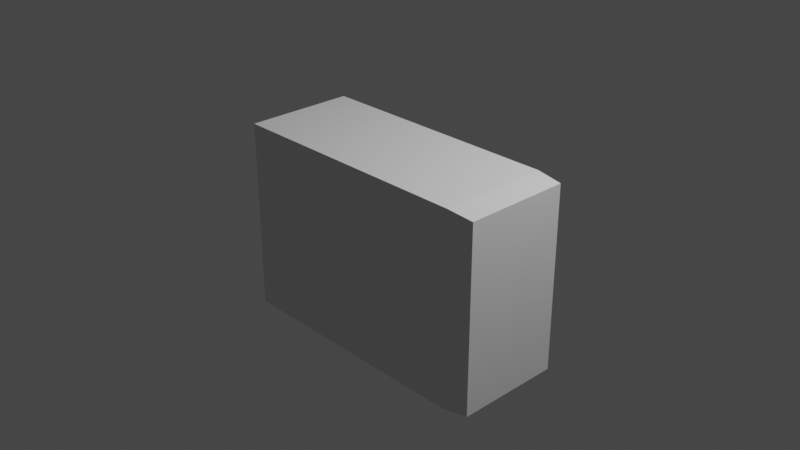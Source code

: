 # Source: pc.blend  (saved by Blender 2.93.21; exported with 4.5.12 LTS)
import bpy
from mathutils import Matrix  # noqa: F401  (used for matrix-valued properties, if any)

bpy.ops.wm.read_factory_settings(use_empty=True)
scene = bpy.context.scene
scene.name = 'Scene'

# ---- collections
col_collection = bpy.data.collections.new('Collection'); scene.collection.children.link(col_collection)

# ---- world
world_world = bpy.data.worlds.new('World'); scene.world = world_world
world_world.use_nodes = True; world_world.node_tree.nodes.clear()
_N = world_world.node_tree.nodes; _L = world_world.node_tree.links
n0 = _N.new('ShaderNodeOutputWorld'); n0.name = 'World Output'; n0.location = (300, 300)
n1 = _N.new('ShaderNodeBackground'); n1.name = 'Background'; n1.location = (10, 300)
n1.inputs[0].default_value = (0.05088, 0.05088, 0.05088, 1.0)
_L.new(n1.outputs[0], n0.inputs[0])
n0.is_active_output = True
world_world.color = (0.05088, 0.05088, 0.05088)
world_world.use_sun_shadow = False
world_world.sun_shadow_jitter_overblur = 0.0

# ---- cameras
cam_camera = bpy.data.cameras.new('Camera')
cam_camera.clip_end = 100.0
cam_camera.ortho_scale = 7.314

# ---- lights
light_light = bpy.data.lights.new('Light', 'POINT')
light_light.transmission_factor = 0.0
light_light.energy = 1000.0
light_light.shadow_soft_size = 0.1
light_light.shadow_maximum_resolution = 0.006
light_light.use_absolute_resolution = True

# ---- meshes
me_cube = bpy.data.meshes.new('Cube')
me_cube.from_pydata([(-1.0, -1.0, -1.0), (-1.0, -1.0, 1.0), (-1.0, 0.1501, -1.0), (-1.0, 0.1501, 1.0), (1.911, -0.978, -0.955), (1.911, -0.978, 0.9688), (1.911, 0.1281, -0.955), (1.911, 0.1281, 0.9688), (-1.0, -1.0, 0.8183), (-1.0, 0.1501, 0.8206), (1.638, 0.1501, -1.0), (1.638, 0.1501, 1.0), (1.637, -1.0, -1.0), (1.637, -1.0, 1.0), (1.637, -1.0, 0.8183), (1.638, 0.1501, 0.8206), (1.911, -0.425, -0.955), (1.911, -0.425, 0.9688), (1.911, -0.9269, -0.1591), (1.911, -0.9269, 0.9042), (1.911, -0.1484, -0.955), (1.911, -0.1484, 0.9688), (1.911, 0.07658, -0.1591), (1.911, 0.07658, 0.9042)], [], [(4, 5, 13, 14, 12), (10, 15, 11, 7, 6), (14, 13, 1, 8), (3, 1, 13, 11), (12, 14, 8, 0), (13, 5, 17, 21, 7, 11), (12, 0, 2, 10), (2, 9, 15, 10), (1, 3, 9, 2, 0, 8), (23, 21, 17, 19), (9, 3, 11, 15), (20, 22, 18, 16), (10, 6, 20, 16, 4, 12), (22, 23, 19, 18), (6, 7, 21, 23, 22, 20), (18, 19, 17, 5, 4, 16)])
_uv = me_cube.uv_layers.new(name='UVMap')
_uv.uv.foreach_set('vector', [0.375, 0.75, 0.625, 0.75, 0.625, 0.875, 0.5, 0.875, 0.375, 0.875, 0.375, 0.375, 0.5, 0.375, 0.625, 0.375, 0.625, 0.5, 0.375, 0.5, 0.5, 0.875, 0.625, 0.875, 0.625, 1.0, 0.5, 1.0, 0.875, 0.5, 0.875, 0.75, 0.75, 0.75, 0.75, 0.5, 0.375, 0.875, 0.5, 0.875, 0.5, 1.0, 0.375, 1.0, 0.75, 0.75, 0.625, 0.75, 0.625, 0.625, 0.625, 0.5625, 0.625, 0.5, 0.75, 0.5, 0.25, 0.75, 0.125, 0.75, 0.125, 0.5, 0.25, 0.5, 0.375, 0.25, 0.5, 0.25, 0.5, 0.375, 0.375, 0.375, 0.625, 0.0, 0.625, 0.25, 0.5, 0.25, 0.375, 0.25, 0.375, 0.0, 0.5, 0.0, 0.5, 0.5625, 0.625, 0.5625, 0.625, 0.625, 0.5, 0.625, 0.5, 0.25, 0.625, 0.25, 0.625, 0.375, 0.5, 0.375, 0.375, 0.5625, 0.4375, 0.5625, 0.4375, 0.625, 0.375, 0.625, 0.25, 0.5, 0.375, 0.5, 0.375, 0.5625, 0.375, 0.625, 0.375, 0.75, 0.25, 0.75, 0.4375, 0.5625, 0.5, 0.5625, 0.5, 0.625, 0.4375, 0.625, 0.375, 0.5, 0.625, 0.5, 0.625, 0.5625, 0.5, 0.5625, 0.4375, 0.5625, 0.375, 0.5625, 0.4375, 0.625, 0.5, 0.625, 0.625, 0.625, 0.625, 0.75, 0.375, 0.75, 0.375, 0.625])
me_cube.use_remesh_fix_poles = True
me_cube.use_remesh_preserve_attributes = False
me_cube.update()

# ---- objects
ob_camera = bpy.data.objects.new('Camera', cam_camera)
ob_light = bpy.data.objects.new('Light', light_light)
ob_cube = bpy.data.objects.new('Cube', me_cube)

# ---- transforms, parenting, visibility, modifiers, constraints
ob_camera.location = (7.359, -6.926, 4.946)
ob_camera.rotation_euler = (1.109, 0.0, 0.8149)
ob_camera.lock_rotations_4d = False
ob_camera.empty_display_type = 'ARROWS'
ob_camera.color = (0.0, 0.0, 0.0, 0.0)
ob_camera.display_type = 'WIRE'
ob_camera.lineart.crease_threshold = 0.0
ob_light.location = (4.076, 1.005, 5.904)
ob_light.rotation_euler = (0.6503, 0.05522, 1.866)
ob_light.lock_rotations_4d = False
ob_light.empty_display_type = 'ARROWS'
ob_light.color = (0.0, 0.0, 0.0, 0.0)
ob_light.lineart.crease_threshold = 0.0
ob_cube.location = (0.0, 0.0, 0.0)

# ---- collection membership
col_collection.objects.link(ob_camera)
col_collection.objects.link(ob_light)
col_collection.objects.link(ob_cube)

# ---- scene / render settings (as saved in the file)
scene.camera = ob_camera
scene.frame_start = 1; scene.frame_end = 250; scene.frame_set(1)
scene.render.engine = 'BLENDER_EEVEE_NEXT'
scene.cycles.use_denoising = False
scene.cycles.samples = 128
scene.cycles.sampling_pattern = 'TABULATED_SOBOL'
scene.cycles.use_adaptive_sampling = False
scene.cycles.use_light_tree = False
scene.view_settings.view_transform = 'Filmic'
bpy.context.view_layer.update()
